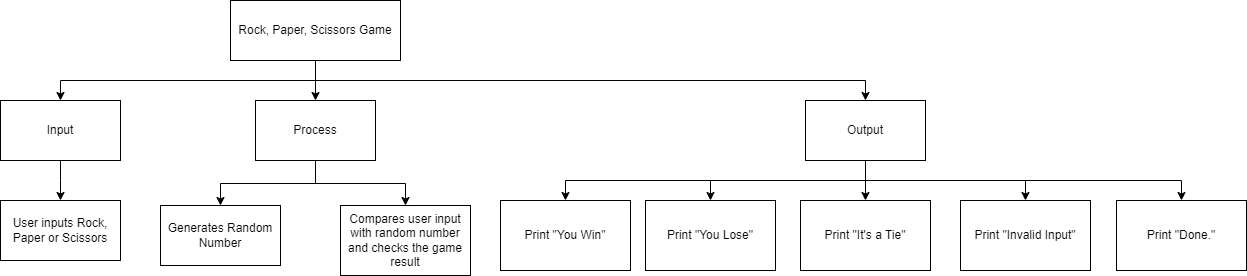

The diagram above was exported from draw.io. Its source (the exported page's mxGraphModel, read from the mxfile embedded in the PNG):
<mxGraphModel dx="1086" dy="658" grid="1" gridSize="10" guides="1" tooltips="1" connect="1" arrows="1" fold="1" page="1" pageScale="1" pageWidth="827" pageHeight="1169" math="0" shadow="0">
  <root>
    <mxCell id="0" />
    <mxCell id="1" parent="0" />
    <mxCell id="6" style="edgeStyle=elbowEdgeStyle;html=1;entryX=0.5;entryY=0;entryDx=0;entryDy=0;elbow=vertical;rounded=0;" parent="1" source="2" target="3" edge="1">
      <mxGeometry relative="1" as="geometry" />
    </mxCell>
    <mxCell id="7" style="edgeStyle=elbowEdgeStyle;rounded=0;elbow=vertical;html=1;" parent="1" source="2" target="4" edge="1">
      <mxGeometry relative="1" as="geometry" />
    </mxCell>
    <mxCell id="8" style="edgeStyle=elbowEdgeStyle;rounded=0;elbow=vertical;html=1;entryX=0.5;entryY=0;entryDx=0;entryDy=0;" parent="1" source="2" target="5" edge="1">
      <mxGeometry relative="1" as="geometry" />
    </mxCell>
    <mxCell id="2" value="Rock, Paper, Scissors Game" style="rounded=0;whiteSpace=wrap;html=1;" parent="1" vertex="1">
      <mxGeometry x="290" y="100" width="170" height="60" as="geometry" />
    </mxCell>
    <mxCell id="10" style="edgeStyle=elbowEdgeStyle;rounded=0;elbow=vertical;html=1;" parent="1" source="3" target="9" edge="1">
      <mxGeometry relative="1" as="geometry" />
    </mxCell>
    <mxCell id="3" value="Input" style="rounded=0;whiteSpace=wrap;html=1;" parent="1" vertex="1">
      <mxGeometry x="60" y="200" width="120" height="60" as="geometry" />
    </mxCell>
    <mxCell id="12" style="edgeStyle=elbowEdgeStyle;rounded=0;elbow=vertical;html=1;entryX=0.5;entryY=0;entryDx=0;entryDy=0;" parent="1" source="4" target="11" edge="1">
      <mxGeometry relative="1" as="geometry" />
    </mxCell>
    <mxCell id="14" style="edgeStyle=elbowEdgeStyle;rounded=0;elbow=vertical;html=1;entryX=0.5;entryY=0;entryDx=0;entryDy=0;" parent="1" source="4" target="13" edge="1">
      <mxGeometry relative="1" as="geometry" />
    </mxCell>
    <mxCell id="4" value="Process" style="rounded=0;whiteSpace=wrap;html=1;" parent="1" vertex="1">
      <mxGeometry x="315" y="200" width="120" height="60" as="geometry" />
    </mxCell>
    <mxCell id="16" style="edgeStyle=elbowEdgeStyle;rounded=0;elbow=vertical;html=1;" parent="1" source="5" target="15" edge="1">
      <mxGeometry relative="1" as="geometry" />
    </mxCell>
    <mxCell id="18" style="edgeStyle=elbowEdgeStyle;rounded=0;elbow=vertical;html=1;entryX=0.5;entryY=0;entryDx=0;entryDy=0;" parent="1" source="5" target="17" edge="1">
      <mxGeometry relative="1" as="geometry" />
    </mxCell>
    <mxCell id="20" style="edgeStyle=elbowEdgeStyle;rounded=0;elbow=vertical;html=1;" parent="1" source="5" target="19" edge="1">
      <mxGeometry relative="1" as="geometry" />
    </mxCell>
    <mxCell id="22" style="edgeStyle=elbowEdgeStyle;rounded=0;elbow=vertical;html=1;entryX=0.5;entryY=0;entryDx=0;entryDy=0;" parent="1" source="5" target="21" edge="1">
      <mxGeometry relative="1" as="geometry" />
    </mxCell>
    <mxCell id="24" style="edgeStyle=elbowEdgeStyle;rounded=0;elbow=vertical;html=1;" parent="1" source="5" target="23" edge="1">
      <mxGeometry relative="1" as="geometry" />
    </mxCell>
    <mxCell id="5" value="Output" style="rounded=0;whiteSpace=wrap;html=1;" parent="1" vertex="1">
      <mxGeometry x="865" y="200" width="120" height="60" as="geometry" />
    </mxCell>
    <mxCell id="9" value="User inputs Rock, Paper or Scissors" style="rounded=0;whiteSpace=wrap;html=1;" parent="1" vertex="1">
      <mxGeometry x="60" y="300" width="120" height="60" as="geometry" />
    </mxCell>
    <mxCell id="11" value="Generates Random Number" style="rounded=0;whiteSpace=wrap;html=1;" parent="1" vertex="1">
      <mxGeometry x="220" y="305" width="120" height="60" as="geometry" />
    </mxCell>
    <mxCell id="13" value="Compares user input with random number and checks the game result" style="rounded=0;whiteSpace=wrap;html=1;" parent="1" vertex="1">
      <mxGeometry x="400" y="305" width="130" height="70" as="geometry" />
    </mxCell>
    <mxCell id="15" value="Print &quot;You Win&quot;" style="rounded=0;whiteSpace=wrap;html=1;" parent="1" vertex="1">
      <mxGeometry x="560" y="300" width="130" height="70" as="geometry" />
    </mxCell>
    <mxCell id="17" value="Print &quot;You Lose&quot;" style="rounded=0;whiteSpace=wrap;html=1;" parent="1" vertex="1">
      <mxGeometry x="705" y="300" width="130" height="70" as="geometry" />
    </mxCell>
    <mxCell id="19" value="Print &quot;It's a Tie&quot;" style="rounded=0;whiteSpace=wrap;html=1;" parent="1" vertex="1">
      <mxGeometry x="860" y="300" width="130" height="70" as="geometry" />
    </mxCell>
    <mxCell id="21" value="Print &quot;Invalid Input&quot;" style="rounded=0;whiteSpace=wrap;html=1;" parent="1" vertex="1">
      <mxGeometry x="1020" y="300" width="130" height="70" as="geometry" />
    </mxCell>
    <mxCell id="23" value="Print &quot;Done.&quot;" style="rounded=0;whiteSpace=wrap;html=1;" parent="1" vertex="1">
      <mxGeometry x="1176" y="300" width="130" height="70" as="geometry" />
    </mxCell>
  </root>
</mxGraphModel>